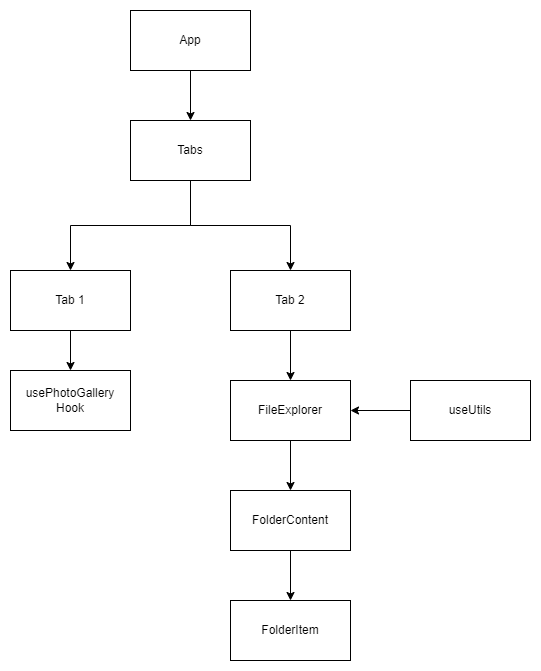

The diagram above was exported from draw.io. Its source (the exported page's mxGraphModel, read from the mxfile embedded in the PNG):
<mxGraphModel dx="1422" dy="786" grid="1" gridSize="10" guides="1" tooltips="1" connect="1" arrows="1" fold="1" page="1" pageScale="1" pageWidth="827" pageHeight="1169" math="0" shadow="0">
  <root>
    <mxCell id="0" />
    <mxCell id="1" parent="0" />
    <mxCell id="uHk7iFdfYq4X9vkH1iAt-6" value="" style="edgeStyle=orthogonalEdgeStyle;rounded=0;orthogonalLoop=1;jettySize=auto;html=1;" edge="1" parent="1" source="uHk7iFdfYq4X9vkH1iAt-2" target="uHk7iFdfYq4X9vkH1iAt-5">
      <mxGeometry relative="1" as="geometry" />
    </mxCell>
    <mxCell id="uHk7iFdfYq4X9vkH1iAt-2" value="App" style="rounded=0;whiteSpace=wrap;html=1;" vertex="1" parent="1">
      <mxGeometry x="220" y="50" width="120" height="60" as="geometry" />
    </mxCell>
    <mxCell id="uHk7iFdfYq4X9vkH1iAt-8" value="" style="edgeStyle=orthogonalEdgeStyle;rounded=0;orthogonalLoop=1;jettySize=auto;html=1;" edge="1" parent="1" source="uHk7iFdfYq4X9vkH1iAt-3" target="uHk7iFdfYq4X9vkH1iAt-4">
      <mxGeometry relative="1" as="geometry" />
    </mxCell>
    <mxCell id="uHk7iFdfYq4X9vkH1iAt-3" value="Tab 1" style="rounded=0;whiteSpace=wrap;html=1;" vertex="1" parent="1">
      <mxGeometry x="100" y="310" width="120" height="60" as="geometry" />
    </mxCell>
    <mxCell id="uHk7iFdfYq4X9vkH1iAt-4" value="usePhotoGallery&lt;br&gt;Hook" style="rounded=0;whiteSpace=wrap;html=1;" vertex="1" parent="1">
      <mxGeometry x="100" y="410" width="120" height="60" as="geometry" />
    </mxCell>
    <mxCell id="uHk7iFdfYq4X9vkH1iAt-7" style="edgeStyle=orthogonalEdgeStyle;rounded=0;orthogonalLoop=1;jettySize=auto;html=1;exitX=0.5;exitY=1;exitDx=0;exitDy=0;entryX=0.5;entryY=0;entryDx=0;entryDy=0;" edge="1" parent="1" source="uHk7iFdfYq4X9vkH1iAt-5" target="uHk7iFdfYq4X9vkH1iAt-3">
      <mxGeometry relative="1" as="geometry" />
    </mxCell>
    <mxCell id="uHk7iFdfYq4X9vkH1iAt-16" style="edgeStyle=orthogonalEdgeStyle;rounded=0;orthogonalLoop=1;jettySize=auto;html=1;exitX=0.5;exitY=1;exitDx=0;exitDy=0;entryX=0.5;entryY=0;entryDx=0;entryDy=0;" edge="1" parent="1" source="uHk7iFdfYq4X9vkH1iAt-5" target="uHk7iFdfYq4X9vkH1iAt-9">
      <mxGeometry relative="1" as="geometry" />
    </mxCell>
    <mxCell id="uHk7iFdfYq4X9vkH1iAt-5" value="Tabs" style="rounded=0;whiteSpace=wrap;html=1;" vertex="1" parent="1">
      <mxGeometry x="220" y="160" width="120" height="60" as="geometry" />
    </mxCell>
    <mxCell id="uHk7iFdfYq4X9vkH1iAt-13" value="" style="edgeStyle=orthogonalEdgeStyle;rounded=0;orthogonalLoop=1;jettySize=auto;html=1;" edge="1" parent="1" source="uHk7iFdfYq4X9vkH1iAt-9" target="uHk7iFdfYq4X9vkH1iAt-10">
      <mxGeometry relative="1" as="geometry" />
    </mxCell>
    <mxCell id="uHk7iFdfYq4X9vkH1iAt-9" value="Tab 2" style="rounded=0;whiteSpace=wrap;html=1;" vertex="1" parent="1">
      <mxGeometry x="320" y="310" width="120" height="60" as="geometry" />
    </mxCell>
    <mxCell id="uHk7iFdfYq4X9vkH1iAt-14" value="" style="edgeStyle=orthogonalEdgeStyle;rounded=0;orthogonalLoop=1;jettySize=auto;html=1;" edge="1" parent="1" source="uHk7iFdfYq4X9vkH1iAt-10" target="uHk7iFdfYq4X9vkH1iAt-12">
      <mxGeometry relative="1" as="geometry" />
    </mxCell>
    <mxCell id="uHk7iFdfYq4X9vkH1iAt-10" value="FileExplorer" style="rounded=0;whiteSpace=wrap;html=1;" vertex="1" parent="1">
      <mxGeometry x="320" y="420" width="120" height="60" as="geometry" />
    </mxCell>
    <mxCell id="uHk7iFdfYq4X9vkH1iAt-11" value="FolderItem" style="rounded=0;whiteSpace=wrap;html=1;" vertex="1" parent="1">
      <mxGeometry x="320" y="640" width="120" height="60" as="geometry" />
    </mxCell>
    <mxCell id="uHk7iFdfYq4X9vkH1iAt-15" value="" style="edgeStyle=orthogonalEdgeStyle;rounded=0;orthogonalLoop=1;jettySize=auto;html=1;" edge="1" parent="1" source="uHk7iFdfYq4X9vkH1iAt-12" target="uHk7iFdfYq4X9vkH1iAt-11">
      <mxGeometry relative="1" as="geometry" />
    </mxCell>
    <mxCell id="uHk7iFdfYq4X9vkH1iAt-12" value="FolderContent" style="rounded=0;whiteSpace=wrap;html=1;" vertex="1" parent="1">
      <mxGeometry x="320" y="530" width="120" height="60" as="geometry" />
    </mxCell>
    <mxCell id="uHk7iFdfYq4X9vkH1iAt-30" value="" style="edgeStyle=orthogonalEdgeStyle;rounded=0;orthogonalLoop=1;jettySize=auto;html=1;" edge="1" parent="1" source="uHk7iFdfYq4X9vkH1iAt-29" target="uHk7iFdfYq4X9vkH1iAt-10">
      <mxGeometry relative="1" as="geometry" />
    </mxCell>
    <mxCell id="uHk7iFdfYq4X9vkH1iAt-29" value="useUtils" style="rounded=0;whiteSpace=wrap;html=1;" vertex="1" parent="1">
      <mxGeometry x="500" y="420" width="120" height="60" as="geometry" />
    </mxCell>
  </root>
</mxGraphModel>